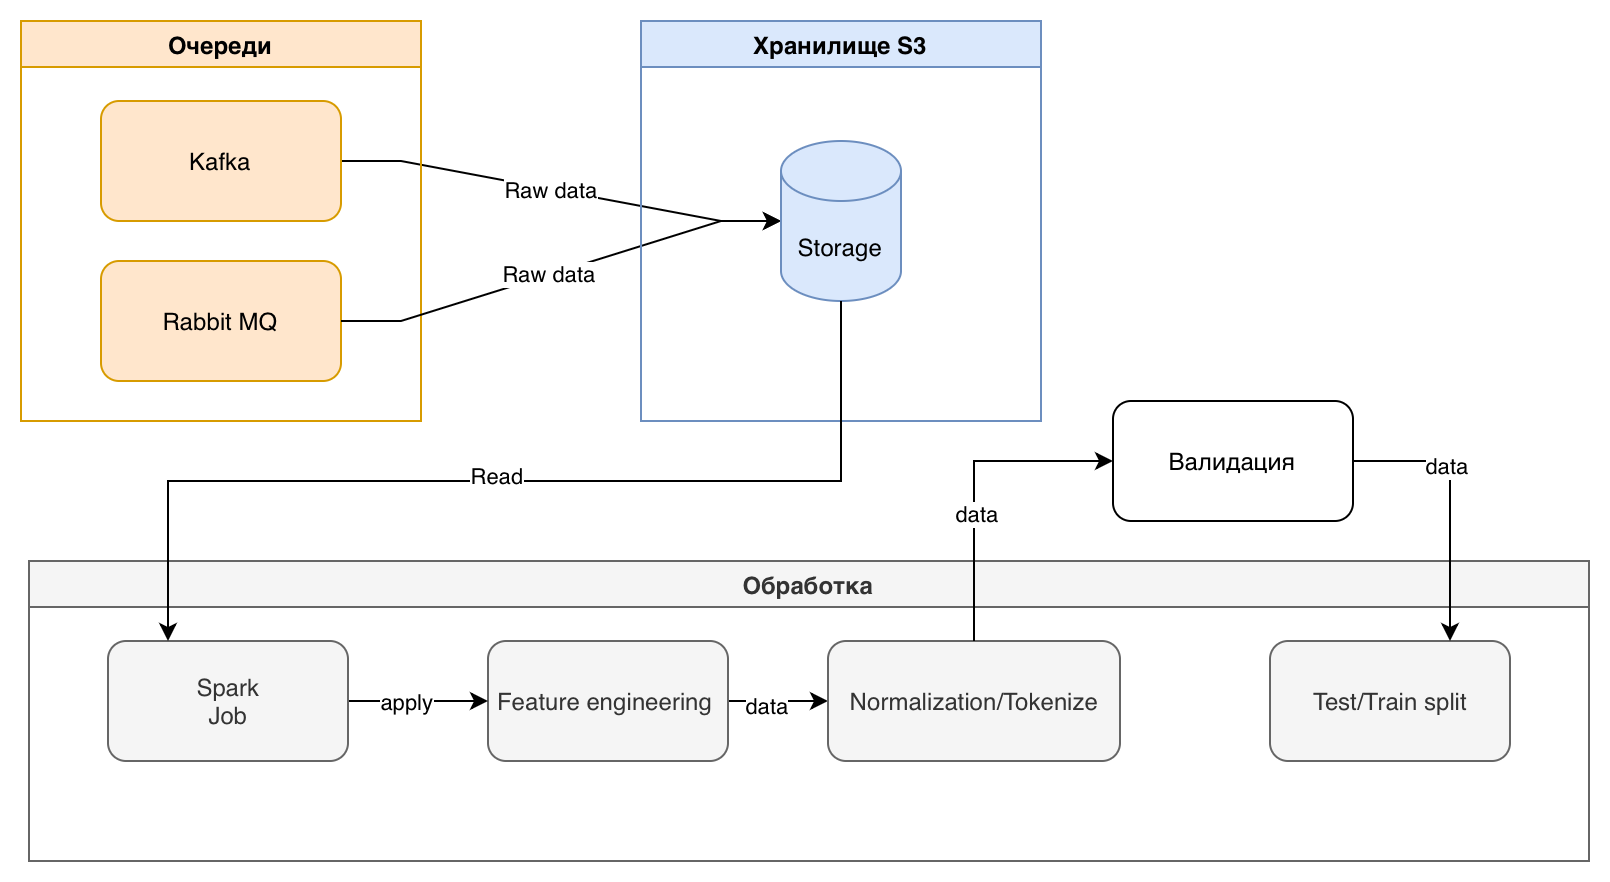

The diagram above was exported from draw.io. Its source (the exported page's mxGraphModel, read from the mxfile embedded in the PNG):
<mxGraphModel dx="961" dy="684" grid="1" gridSize="10" guides="1" tooltips="1" connect="1" arrows="1" fold="1" page="1" pageScale="1" pageWidth="827" pageHeight="1169" math="0" shadow="0">
  <root>
    <mxCell id="0" />
    <mxCell id="1" parent="0" />
    <mxCell id="6arTEozOmw97vGzDzHm8-3" edge="1" parent="1" source="6arTEozOmw97vGzDzHm8-1" style="edgeStyle=entityRelationEdgeStyle;rounded=0;orthogonalLoop=1;jettySize=auto;html=1;exitX=1;exitY=0.5;exitDx=0;exitDy=0;entryX=0;entryY=0.5;entryDx=0;entryDy=0;entryPerimeter=0;" target="6arTEozOmw97vGzDzHm8-2">
      <mxGeometry relative="1" as="geometry" />
    </mxCell>
    <mxCell id="6arTEozOmw97vGzDzHm8-4" connectable="0" parent="6arTEozOmw97vGzDzHm8-3" style="edgeLabel;html=1;align=center;verticalAlign=middle;resizable=0;points=[];" value="Raw data" vertex="1">
      <mxGeometry relative="1" x="-0.0444" y="-1" as="geometry">
        <mxPoint as="offset" />
      </mxGeometry>
    </mxCell>
    <mxCell id="50vwyxSL2EhSPCsfcT-v-2" parent="1" style="swimlane;whiteSpace=wrap;html=1;fillColor=#ffe6cc;strokeColor=#d79b00;" value="Очереди" vertex="1">
      <mxGeometry height="200" width="200" x="20" y="240" as="geometry" />
    </mxCell>
    <mxCell id="6arTEozOmw97vGzDzHm8-1" parent="50vwyxSL2EhSPCsfcT-v-2" style="rounded=1;whiteSpace=wrap;html=1;fillColor=#ffe6cc;strokeColor=#d79b00;" value="Kafka" vertex="1">
      <mxGeometry height="60" width="120" x="40" y="40" as="geometry" />
    </mxCell>
    <mxCell id="50vwyxSL2EhSPCsfcT-v-3" parent="50vwyxSL2EhSPCsfcT-v-2" style="rounded=1;whiteSpace=wrap;html=1;fillColor=#ffe6cc;strokeColor=#d79b00;" value="Rabbit MQ" vertex="1">
      <mxGeometry height="60" width="120" x="40" y="120" as="geometry" />
    </mxCell>
    <mxCell id="50vwyxSL2EhSPCsfcT-v-4" edge="1" parent="1" source="50vwyxSL2EhSPCsfcT-v-3" style="edgeStyle=entityRelationEdgeStyle;rounded=0;orthogonalLoop=1;jettySize=auto;html=1;exitX=1;exitY=0.5;exitDx=0;exitDy=0;entryX=0;entryY=0.5;entryDx=0;entryDy=0;entryPerimeter=0;" target="6arTEozOmw97vGzDzHm8-2">
      <mxGeometry relative="1" as="geometry" />
    </mxCell>
    <mxCell id="50vwyxSL2EhSPCsfcT-v-6" connectable="0" parent="50vwyxSL2EhSPCsfcT-v-4" style="edgeLabel;html=1;align=center;verticalAlign=middle;resizable=0;points=[];" value="Raw data" vertex="1">
      <mxGeometry relative="1" x="-0.0628" y="1" as="geometry">
        <mxPoint as="offset" />
      </mxGeometry>
    </mxCell>
    <mxCell id="50vwyxSL2EhSPCsfcT-v-7" parent="1" style="swimlane;whiteSpace=wrap;html=1;fillColor=#dae8fc;strokeColor=#6c8ebf;" value="Хранилище S3" vertex="1">
      <mxGeometry height="200" width="200" x="330" y="240" as="geometry" />
    </mxCell>
    <mxCell id="6arTEozOmw97vGzDzHm8-2" parent="50vwyxSL2EhSPCsfcT-v-7" style="shape=cylinder3;whiteSpace=wrap;html=1;boundedLbl=1;backgroundOutline=1;size=15;fillColor=#dae8fc;strokeColor=#6c8ebf;" value="Storage" vertex="1">
      <mxGeometry height="80" width="60" x="70" y="60" as="geometry" />
    </mxCell>
    <mxCell id="50vwyxSL2EhSPCsfcT-v-8" parent="1" style="swimlane;whiteSpace=wrap;html=1;fillColor=#f5f5f5;fontColor=#333333;strokeColor=#666666;" value="Обработка" vertex="1">
      <mxGeometry height="150" width="780" x="24" y="510" as="geometry" />
    </mxCell>
    <mxCell id="wCYMsN8KgTbsqkbJz5xR-1" edge="1" parent="50vwyxSL2EhSPCsfcT-v-8" source="wCYMsN8KgTbsqkbJz5xR-3" style="edgeStyle=orthogonalEdgeStyle;rounded=0;orthogonalLoop=1;jettySize=auto;html=1;" target="wCYMsN8KgTbsqkbJz5xR-4" value="">
      <mxGeometry relative="1" as="geometry" />
    </mxCell>
    <mxCell id="wCYMsN8KgTbsqkbJz5xR-2" connectable="0" parent="wCYMsN8KgTbsqkbJz5xR-1" style="edgeLabel;html=1;align=center;verticalAlign=middle;resizable=0;points=[];" value="data" vertex="1">
      <mxGeometry relative="1" x="-0.25" y="-2" as="geometry">
        <mxPoint as="offset" />
      </mxGeometry>
    </mxCell>
    <mxCell id="wCYMsN8KgTbsqkbJz5xR-3" parent="50vwyxSL2EhSPCsfcT-v-8" style="rounded=1;whiteSpace=wrap;html=1;fillColor=#f5f5f5;fontColor=#333333;strokeColor=#666666;" value="Feature engineering&amp;nbsp;" vertex="1">
      <mxGeometry height="60" width="120" x="229.5" y="40" as="geometry" />
    </mxCell>
    <mxCell id="wCYMsN8KgTbsqkbJz5xR-4" parent="50vwyxSL2EhSPCsfcT-v-8" style="whiteSpace=wrap;html=1;fillColor=#f5f5f5;strokeColor=#666666;fontColor=#333333;rounded=1;" value="Normalization/Tokenize" vertex="1">
      <mxGeometry height="60" width="146" x="399.5" y="40" as="geometry" />
    </mxCell>
    <mxCell id="wCYMsN8KgTbsqkbJz5xR-5" parent="50vwyxSL2EhSPCsfcT-v-8" style="whiteSpace=wrap;html=1;fillColor=#f5f5f5;strokeColor=#666666;fontColor=#333333;rounded=1;" value="Test/Train split" vertex="1">
      <mxGeometry height="60" width="120" x="620.5" y="40" as="geometry" />
    </mxCell>
    <mxCell id="wCYMsN8KgTbsqkbJz5xR-9" edge="1" parent="50vwyxSL2EhSPCsfcT-v-8" source="wCYMsN8KgTbsqkbJz5xR-8" style="edgeStyle=entityRelationEdgeStyle;rounded=0;orthogonalLoop=1;jettySize=auto;html=1;exitX=1;exitY=0.5;exitDx=0;exitDy=0;entryX=0;entryY=0.5;entryDx=0;entryDy=0;" target="wCYMsN8KgTbsqkbJz5xR-3">
      <mxGeometry relative="1" as="geometry" />
    </mxCell>
    <mxCell id="wCYMsN8KgTbsqkbJz5xR-12" connectable="0" parent="wCYMsN8KgTbsqkbJz5xR-9" style="edgeLabel;html=1;align=center;verticalAlign=middle;resizable=0;points=[];" value="apply" vertex="1">
      <mxGeometry relative="1" x="-0.1857" as="geometry">
        <mxPoint as="offset" />
      </mxGeometry>
    </mxCell>
    <mxCell id="wCYMsN8KgTbsqkbJz5xR-8" parent="50vwyxSL2EhSPCsfcT-v-8" style="rounded=1;whiteSpace=wrap;html=1;fillColor=#f5f5f5;fontColor=#333333;strokeColor=#666666;" value="Spark&lt;div&gt;Job&lt;/div&gt;" vertex="1">
      <mxGeometry height="60" width="120" x="39.5" y="40" as="geometry" />
    </mxCell>
    <mxCell id="wCYMsN8KgTbsqkbJz5xR-10" edge="1" parent="1" source="6arTEozOmw97vGzDzHm8-2" style="edgeStyle=orthogonalEdgeStyle;rounded=0;orthogonalLoop=1;jettySize=auto;html=1;exitX=0.5;exitY=1;exitDx=0;exitDy=0;exitPerimeter=0;entryX=0.25;entryY=0;entryDx=0;entryDy=0;" target="wCYMsN8KgTbsqkbJz5xR-8">
      <mxGeometry relative="1" as="geometry">
        <Array as="points">
          <mxPoint x="430" y="470" />
          <mxPoint x="94" y="470" />
        </Array>
      </mxGeometry>
    </mxCell>
    <mxCell id="wCYMsN8KgTbsqkbJz5xR-11" connectable="0" parent="wCYMsN8KgTbsqkbJz5xR-10" style="edgeLabel;html=1;align=center;verticalAlign=middle;resizable=0;points=[];" value="Read" vertex="1">
      <mxGeometry relative="1" x="0.0383" y="-3" as="geometry">
        <mxPoint as="offset" />
      </mxGeometry>
    </mxCell>
    <mxCell id="wCYMsN8KgTbsqkbJz5xR-15" edge="1" parent="1" source="wCYMsN8KgTbsqkbJz5xR-13" style="edgeStyle=orthogonalEdgeStyle;rounded=0;orthogonalLoop=1;jettySize=auto;html=1;exitX=1;exitY=0.5;exitDx=0;exitDy=0;entryX=0.75;entryY=0;entryDx=0;entryDy=0;" target="wCYMsN8KgTbsqkbJz5xR-5">
      <mxGeometry relative="1" as="geometry" />
    </mxCell>
    <mxCell id="wCYMsN8KgTbsqkbJz5xR-16" connectable="0" parent="wCYMsN8KgTbsqkbJz5xR-15" style="edgeLabel;html=1;align=center;verticalAlign=middle;resizable=0;points=[];" value="data" vertex="1">
      <mxGeometry relative="1" x="-0.3357" y="-2" as="geometry">
        <mxPoint as="offset" />
      </mxGeometry>
    </mxCell>
    <mxCell id="wCYMsN8KgTbsqkbJz5xR-13" parent="1" style="rounded=1;whiteSpace=wrap;html=1;" value="Валидация" vertex="1">
      <mxGeometry height="60" width="120" x="566" y="430" as="geometry" />
    </mxCell>
    <mxCell id="wCYMsN8KgTbsqkbJz5xR-6" edge="1" parent="1" source="wCYMsN8KgTbsqkbJz5xR-4" style="edgeStyle=orthogonalEdgeStyle;rounded=0;orthogonalLoop=1;jettySize=auto;html=1;entryX=0;entryY=0.5;entryDx=0;entryDy=0;" target="wCYMsN8KgTbsqkbJz5xR-13" value="">
      <mxGeometry relative="1" as="geometry" />
    </mxCell>
    <mxCell id="wCYMsN8KgTbsqkbJz5xR-7" connectable="0" parent="wCYMsN8KgTbsqkbJz5xR-6" style="edgeLabel;html=1;align=center;verticalAlign=middle;resizable=0;points=[];" value="data" vertex="1">
      <mxGeometry relative="1" x="-0.2" y="-1" as="geometry">
        <mxPoint as="offset" />
      </mxGeometry>
    </mxCell>
  </root>
</mxGraphModel>